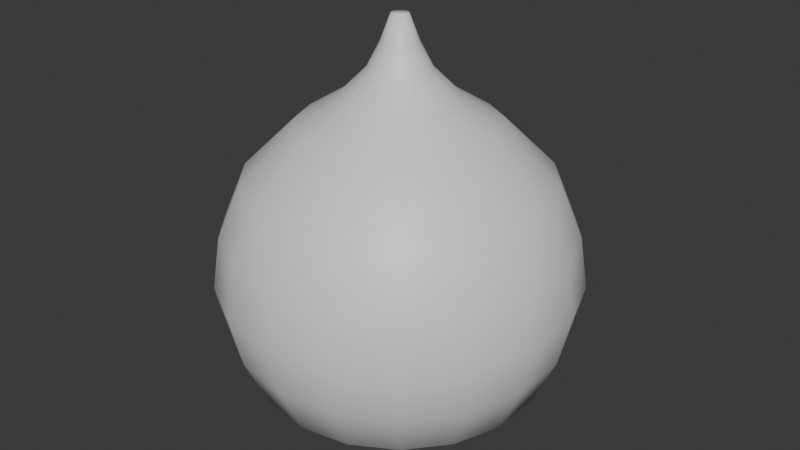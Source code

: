 # Source: GoldenHourglassInner.blend  (saved by Blender 4.2.66; exported with 4.5.12 LTS)
import bpy
from mathutils import Matrix  # noqa: F401  (used for matrix-valued properties, if any)

bpy.ops.wm.read_factory_settings(use_empty=True)
scene = bpy.context.scene
scene.name = 'Scene'

# ---- collections
col_collection = bpy.data.collections.new('Collection'); scene.collection.children.link(col_collection)

# ---- materials (node trees are filled in below, after node groups)
mat_glass = bpy.data.materials.new('Glass')
mat_sand = bpy.data.materials.new('Sand')

# ---- material node trees
mat_glass.use_nodes = True; mat_glass.node_tree.nodes.clear()
_N = mat_glass.node_tree.nodes; _L = mat_glass.node_tree.links
n0 = _N.new('ShaderNodeBsdfPrincipled'); n0.name = 'Principled BSDF'; n0.location = (10, 300)
n1 = _N.new('ShaderNodeOutputMaterial'); n1.name = 'Material Output'; n1.location = (300, 300)
_L.new(n0.outputs[0], n1.inputs[0])
n1.is_active_output = True
mat_sand.use_nodes = True; mat_sand.node_tree.nodes.clear()
_N = mat_sand.node_tree.nodes; _L = mat_sand.node_tree.links
n0 = _N.new('ShaderNodeBsdfPrincipled'); n0.name = 'Principled BSDF'; n0.location = (10, 300)
n1 = _N.new('ShaderNodeOutputMaterial'); n1.name = 'Material Output'; n1.location = (300, 300)
_L.new(n0.outputs[0], n1.inputs[0])
n1.is_active_output = True

# ---- world
world_world = bpy.data.worlds.new('World'); scene.world = world_world
world_world.use_nodes = True; world_world.node_tree.nodes.clear()
_N = world_world.node_tree.nodes; _L = world_world.node_tree.links
n0 = _N.new('ShaderNodeOutputWorld'); n0.name = 'World Output'; n0.location = (300, 300)
n1 = _N.new('ShaderNodeBackground'); n1.name = 'Background'; n1.location = (10, 300)
n1.inputs[0].default_value = (0.05088, 0.05088, 0.05088, 1.0)
_L.new(n1.outputs[0], n0.inputs[0])
n0.is_active_output = True
world_world.color = (0.05088, 0.05088, 0.05088)
world_world.sun_shadow_jitter_overblur = 0.0

# ---- meshes
me_cylinder_002 = bpy.data.meshes.new('Cylinder.002')
me_cylinder_002.from_pydata([(-3.583e-09, 0.0408, -0.325), (-1.699e-09, 0.01296, 0.325), (0.01395, 0.03834, -0.325), (0.004432, 0.01218, 0.325), (0.02623, 0.03126, -0.325), (0.00833, 0.009927, 0.325), (0.03533, 0.0204, -0.325), (0.01122, 0.00648, 0.325), (0.04018, 0.007085, -0.325), (0.01276, 0.00225, 0.325), (0.04018, -0.007085, -0.325), (0.01276, -0.00225, 0.325), (0.03533, -0.0204, -0.325), (0.01122, -0.00648, 0.325), (0.02623, -0.03126, -0.325), (0.00833, -0.009927, 0.325), (0.01395, -0.03834, -0.325), (0.004432, -0.01218, 0.325), (-3.583e-09, -0.0408, -0.325), (-1.699e-09, -0.01296, 0.325), (-0.01395, -0.03834, -0.325), (-0.004432, -0.01218, 0.325), (-0.02623, -0.03126, -0.325), (-0.00833, -0.009927, 0.325), (-0.03533, -0.0204, -0.325), (-0.01122, -0.00648, 0.325), (-0.04018, -0.007085, -0.325), (-0.01276, -0.00225, 0.325), (-0.04018, 0.007085, -0.325), (-0.01276, 0.00225, 0.325), (-0.03533, 0.0204, -0.325), (-0.01122, 0.00648, 0.325), (-0.02623, 0.03126, -0.325), (-0.00833, 0.009927, 0.325), (-0.01395, 0.03834, -0.325), (-0.004432, 0.01218, 0.325), (-1.255e-10, 0.2686, 0.002211), (0.09187, 0.2524, 0.002211), (0.1727, 0.2058, 0.002211), (0.2326, 0.1343, 0.002211), (0.2645, 0.04664, 0.002211), (0.2645, -0.04664, 0.002211), (0.2326, -0.1343, 0.002211), (0.1727, -0.2058, 0.002211), (0.09187, -0.2524, 0.002211), (-1.255e-10, -0.2686, 0.002211), (-0.09187, -0.2524, 0.002211), (-0.1727, -0.2058, 0.002211), (-0.2326, -0.1343, 0.002211), (-0.2645, -0.04664, 0.002211), (-0.2645, 0.04664, 0.002211), (-0.2326, 0.1343, 0.002211), (-0.1727, 0.2058, 0.002211), (-0.09187, 0.2524, 0.002211), (-8.954e-10, 0.1533, 0.1636), (0.05243, 0.1441, 0.1636), (0.09854, 0.1174, 0.1636), (0.1328, 0.07665, 0.1636), (0.151, 0.02662, 0.1636), (0.151, -0.02662, 0.1636), (0.1328, -0.07665, 0.1636), (0.09854, -0.1174, 0.1636), (0.05243, -0.1441, 0.1636), (-8.954e-10, -0.1533, 0.1636), (-0.05243, -0.1441, 0.1636), (-0.09854, -0.1174, 0.1636), (-0.1328, -0.07665, 0.1636), (-0.151, -0.02662, 0.1636), (-0.151, 0.02662, 0.1636), (-0.1328, 0.07665, 0.1636), (-0.09854, 0.1174, 0.1636), (-0.05243, 0.1441, 0.1636), (-5.676e-10, 0.04772, 0.2465), (0.01632, 0.04485, 0.2465), (0.03068, 0.03656, 0.2465), (0.04133, 0.02386, 0.2465), (0.047, 0.008287, 0.2465), (0.047, -0.008287, 0.2465), (0.04133, -0.02386, 0.2465), (0.03068, -0.03656, 0.2465), (0.01632, -0.04485, 0.2465), (-5.676e-10, -0.04772, 0.2465), (-0.01632, -0.04485, 0.2465), (-0.03068, -0.03656, 0.2465), (-0.04133, -0.02386, 0.2465), (-0.047, -0.008287, 0.2465), (-0.047, 0.008287, 0.2465), (-0.04133, 0.02386, 0.2465), (-0.03068, 0.03656, 0.2465), (-0.01632, 0.04485, 0.2465), (-2.676e-09, 0.02782, 0.2858), (0.009514, 0.02614, 0.2858), (0.01788, 0.02131, 0.2858), (0.02409, 0.01391, 0.2858), (0.0274, 0.004831, 0.2858), (0.0274, -0.004831, 0.2858), (0.02409, -0.01391, 0.2858), (0.01788, -0.02131, 0.2858), (0.009514, -0.02614, 0.2858), (-2.676e-09, -0.02782, 0.2858), (-0.009514, -0.02614, 0.2858), (-0.01788, -0.02131, 0.2858), (-0.02409, -0.01391, 0.2858), (-0.0274, -0.004831, 0.2858), (-0.0274, 0.004831, 0.2858), (-0.02409, 0.01391, 0.2858), (-0.01788, 0.02131, 0.2858), (-0.009514, 0.02614, 0.2858), (0.03022, 0.08302, 0.2051), (0.05679, 0.06768, 0.2051), (0.07651, 0.04417, 0.2051), (0.087, 0.01534, 0.2051), (0.087, -0.01534, 0.2051), (0.07651, -0.04417, 0.2051), (0.05679, -0.06768, 0.2051), (0.03022, -0.08302, 0.2051), (-2.613e-10, -0.08835, 0.2051), (-0.03022, -0.08302, 0.2051), (-0.05679, -0.06768, 0.2051), (-0.07651, -0.04417, 0.2051), (-0.087, -0.01534, 0.2051), (-0.087, 0.01534, 0.2051), (-0.07651, 0.04417, 0.2051), (-0.05679, 0.06768, 0.2051), (-0.03022, 0.08302, 0.2051), (-2.613e-10, 0.08835, 0.2051), (0.08026, 0.2205, 0.08291), (0.1508, 0.1798, 0.08291), (0.2032, 0.1173, 0.08291), (0.2311, 0.04075, 0.08291), (0.2311, -0.04075, 0.08291), (0.2032, -0.1173, 0.08291), (0.1508, -0.1798, 0.08291), (0.08026, -0.2205, 0.08291), (-2.904e-10, -0.2347, 0.08291), (-0.08026, -0.2205, 0.08291), (-0.1508, -0.1798, 0.08291), (-0.2032, -0.1173, 0.08291), (-0.2311, -0.04075, 0.08291), (-0.2311, 0.04075, 0.08291), (-0.2032, 0.1173, 0.08291), (-0.1508, 0.1798, 0.08291), (-0.08026, 0.2205, 0.08291), (-2.904e-10, 0.2347, 0.08291), (0.08967, 0.2464, -0.1614), (0.1685, 0.2008, -0.1614), (0.2271, 0.1311, -0.1614), (0.2582, 0.04553, -0.1614), (0.2582, -0.04553, -0.1614), (0.2271, -0.1311, -0.1614), (0.1685, -0.2008, -0.1614), (0.08967, -0.2464, -0.1614), (2.541e-10, -0.2622, -0.1614), (-0.08967, -0.2464, -0.1614), (-0.1685, -0.2008, -0.1614), (-0.2271, -0.1311, -0.1614), (-0.2582, -0.04553, -0.1614), (-0.2582, 0.04553, -0.1614), (-0.2271, 0.1311, -0.1614), (-0.1685, 0.2008, -0.1614), (-0.08967, 0.2464, -0.1614), (2.541e-10, 0.2622, -0.1614), (0.07653, 0.2103, -0.2432), (0.1438, 0.1714, -0.2432), (0.1938, 0.1119, -0.2432), (0.2204, 0.03886, -0.2432), (0.2204, -0.03886, -0.2432), (0.1938, -0.1119, -0.2432), (0.1438, -0.1714, -0.2432), (0.07653, -0.2103, -0.2432), (-7.404e-10, -0.2238, -0.2432), (-0.07653, -0.2103, -0.2432), (-0.1438, -0.1714, -0.2432), (-0.1938, -0.1119, -0.2432), (-0.2204, -0.03886, -0.2432), (-0.2204, 0.03886, -0.2432), (-0.1938, 0.1119, -0.2432), (-0.1438, 0.1714, -0.2432), (-0.07653, 0.2103, -0.2432), (-7.404e-10, 0.2238, -0.2432), (0.05371, 0.1476, -0.2841), (0.1009, 0.1203, -0.2841), (0.136, 0.07852, -0.2841), (0.1547, 0.02727, -0.2841), (0.1547, -0.02727, -0.2841), (0.136, -0.07852, -0.2841), (0.1009, -0.1203, -0.2841), (0.05371, -0.1476, -0.2841), (-8.37e-10, -0.157, -0.2841), (-0.05371, -0.1476, -0.2841), (-0.1009, -0.1203, -0.2841), (-0.136, -0.07852, -0.2841), (-0.1547, -0.02727, -0.2841), (-0.1547, 0.02727, -0.2841), (-0.136, 0.07852, -0.2841), (-0.1009, 0.1203, -0.2841), (-0.05371, 0.1476, -0.2841), (-8.37e-10, 0.157, -0.2841), (-1.315e-10, 0.2809, -0.07959), (0.09609, 0.264, -0.07959), (0.1806, 0.2152, -0.07959), (0.2433, 0.1405, -0.07959), (0.2767, 0.04878, -0.07959), (0.2767, -0.04878, -0.07959), (0.2433, -0.1405, -0.07959), (0.1806, -0.2152, -0.07959), (0.09609, -0.264, -0.07959), (-1.315e-10, -0.2809, -0.07959), (-0.09609, -0.264, -0.07959), (-0.1806, -0.2152, -0.07959), (-0.2433, -0.1405, -0.07959), (-0.2767, -0.04878, -0.07959), (-0.2767, 0.04878, -0.07959), (-0.2433, 0.1405, -0.07959), (-0.1806, 0.2152, -0.07959), (-0.09609, 0.264, -0.07959), (0.07686, 0.2112, -0.2158), (-3.346e-10, 0.2247, -0.2158), (-2.651e-09, 0.04986, -0.3178), (-3.263e-09, 0.003646, -0.09754), (0.01705, 0.04685, -0.3178), (0.001247, 0.003426, -0.09754), (0.03205, 0.0382, -0.3178), (0.002343, 0.002793, -0.09754), (0.04318, 0.02493, -0.3178), (0.003157, 0.001823, -0.09754), (0.0491, 0.008658, -0.3178), (0.00359, 0.000633, -0.09754), (0.0491, -0.008658, -0.3178), (0.00359, -0.000633, -0.09754), (0.04318, -0.02493, -0.3178), (0.003157, -0.001823, -0.09754), (0.03205, -0.0382, -0.3178), (0.002343, -0.002793, -0.09754), (0.01705, -0.04685, -0.3178), (0.001247, -0.003426, -0.09754), (-2.651e-09, -0.04986, -0.3178), (-3.263e-09, -0.003646, -0.09754), (-0.01705, -0.04685, -0.3178), (-0.001247, -0.003426, -0.09754), (-0.03205, -0.0382, -0.3178), (-0.002343, -0.002793, -0.09754), (-0.04318, -0.02493, -0.3178), (-0.003157, -0.001823, -0.09754), (-0.0491, -0.008658, -0.3178), (-0.00359, -0.000633, -0.09754), (-0.0491, 0.008658, -0.3178), (-0.00359, 0.000633, -0.09754), (-0.04318, 0.02493, -0.3178), (-0.003157, 0.001823, -0.09754), (-0.03205, 0.0382, -0.3178), (-0.002343, 0.002793, -0.09754), (-0.01705, 0.04685, -0.3178), (-0.001247, 0.003426, -0.09754), (0.1445, 0.1722, -0.2158), (0.1946, 0.1124, -0.2158), (0.2213, 0.03902, -0.2158), (0.2213, -0.03902, -0.2158), (0.1946, -0.1124, -0.2158), (0.1445, -0.1722, -0.2158), (0.07686, -0.2112, -0.2158), (-3.346e-10, -0.2247, -0.2158), (-0.07686, -0.2112, -0.2158), (-0.1445, -0.1722, -0.2158), (-0.1946, -0.1124, -0.2158), (-0.2213, -0.03902, -0.2158), (-0.2213, 0.03902, -0.2158), (-0.1946, 0.1124, -0.2158), (-0.1445, 0.1722, -0.2158), (-0.07686, 0.2112, -0.2158), (-0.08551, 0.2349, -0.1533), (-0.1607, 0.1915, -0.1533), (0.0, 0.25, -0.1533), (-0.2165, 0.125, -0.1533), (-0.2462, 0.04341, -0.1533), (-0.2462, -0.04341, -0.1533), (-0.2165, -0.125, -0.1533), (-0.1607, -0.1915, -0.1533), (-0.08551, -0.2349, -0.1533), (0.0, -0.25, -0.1533), (0.08551, -0.2349, -0.1533), (0.1607, -0.1915, -0.1533), (0.2165, -0.125, -0.1533), (0.2462, -0.04341, -0.1533), (0.2462, 0.04341, -0.1533), (0.2165, 0.125, -0.1533), (0.1607, 0.1915, -0.1533), (0.08551, 0.2349, -0.1533), (1.659e-09, 0.1248, -0.1416), (-0.04267, 0.1172, -0.1416), (-0.08019, 0.09557, -0.1416), (-0.108, 0.06238, -0.1416), (-0.1229, 0.02166, -0.1416), (-0.1229, -0.02166, -0.1416), (-0.108, -0.06238, -0.1416), (-0.08019, -0.09557, -0.1416), (-0.04267, -0.1172, -0.1416), (1.659e-09, -0.1248, -0.1416), (0.04267, -0.1172, -0.1416), (0.08019, -0.09557, -0.1416), (0.108, -0.06238, -0.1416), (0.1229, -0.02166, -0.1416), (0.1229, 0.02166, -0.1416), (0.108, 0.06238, -0.1416), (0.08019, 0.09557, -0.1416), (0.04267, 0.1172, -0.1416), (2.979e-09, 0.0251, -0.1252), (-0.008586, 0.02359, -0.1252), (-0.01614, 0.01923, -0.1252), (-0.02174, 0.01255, -0.1252), (-0.02472, 0.004359, -0.1252), (-0.02472, -0.004359, -0.1252), (-0.02174, -0.01255, -0.1252), (-0.01614, -0.01923, -0.1252), (-0.008586, -0.02359, -0.1252), (2.979e-09, -0.0251, -0.1252), (0.008586, -0.02359, -0.1252), (0.01614, -0.01923, -0.1252), (0.02174, -0.01255, -0.1252), (0.02472, -0.004359, -0.1252), (0.02472, 0.004359, -0.1252), (0.02174, 0.01255, -0.1252), (0.01614, 0.01923, -0.1252), (0.008586, 0.02359, -0.1252), (-0.08189, 0.225, -0.1845), (-0.1539, 0.1834, -0.1845), (-0.2073, 0.1197, -0.1845), (-0.2358, 0.04157, -0.1845), (-0.2358, -0.04157, -0.1845), (-0.2073, -0.1197, -0.1845), (-0.1539, -0.1834, -0.1845), (-0.08189, -0.225, -0.1845), (1.401e-10, -0.2394, -0.1845), (0.08189, -0.225, -0.1845), (0.1539, -0.1834, -0.1845), (0.2073, -0.1197, -0.1845), (0.2358, -0.04157, -0.1845), (0.2358, 0.04157, -0.1845), (0.2073, 0.1197, -0.1845), (0.1539, 0.1834, -0.1845), (0.08189, 0.225, -0.1845), (1.401e-10, 0.2394, -0.1845), (0.05174, 0.1422, -0.2783), (0.09724, 0.1159, -0.2783), (0.131, 0.07564, -0.2783), (0.149, 0.02627, -0.2783), (0.149, -0.02627, -0.2783), (0.131, -0.07564, -0.2783), (0.09724, -0.1159, -0.2783), (0.05174, -0.1422, -0.2783), (-1.308e-09, -0.1513, -0.2783), (-0.05174, -0.1422, -0.2783), (-0.09724, -0.1159, -0.2783), (-0.131, -0.07564, -0.2783), (-0.149, -0.02627, -0.2783), (-0.149, 0.02627, -0.2783), (-0.131, 0.07564, -0.2783), (-0.09724, 0.1159, -0.2783), (-1.308e-09, 0.1513, -0.2783), (-0.05174, 0.1422, -0.2783), (0.02515, 0.0691, -0.3095), (0.04727, 0.05633, -0.3095), (0.06368, 0.03677, -0.3095), (0.07242, 0.01277, -0.3095), (0.07242, -0.01277, -0.3095), (0.06368, -0.03677, -0.3095), (0.04727, -0.05633, -0.3095), (0.02515, -0.0691, -0.3095), (-2.337e-09, -0.07353, -0.3095), (-0.02515, -0.0691, -0.3095), (-0.04727, -0.05633, -0.3095), (-0.06368, -0.03677, -0.3095), (-0.07242, -0.01277, -0.3095), (-0.07242, 0.01277, -0.3095), (-0.06368, 0.03677, -0.3095), (-0.04727, 0.05633, -0.3095), (-0.02515, 0.0691, -0.3095), (-2.337e-09, 0.07353, -0.3095), (-5.679e-10, 0.2071, -0.247), (0.07084, 0.1946, -0.247), (0.1331, 0.1587, -0.247), (0.1794, 0.1036, -0.247), (0.204, 0.03597, -0.247), (0.204, -0.03597, -0.247), (0.1794, -0.1036, -0.247), (0.1331, -0.1587, -0.247), (0.07084, -0.1946, -0.247), (-5.679e-10, -0.2071, -0.247), (-0.07084, -0.1946, -0.247), (-0.1331, -0.1587, -0.247), (-0.1794, -0.1036, -0.247), (-0.204, -0.03597, -0.247), (-0.204, 0.03597, -0.247), (-0.1794, 0.1036, -0.247), (-0.1331, 0.1587, -0.247), (-0.07084, 0.1946, -0.247)], [], [(90, 1, 3, 91), (91, 3, 5, 92), (92, 5, 7, 93), (93, 7, 9, 94), (94, 9, 11, 95), (95, 11, 13, 96), (96, 13, 15, 97), (97, 15, 17, 98), (98, 17, 19, 99), (99, 19, 21, 100), (100, 21, 23, 101), (101, 23, 25, 102), (102, 25, 27, 103), (103, 27, 29, 104), (104, 29, 31, 105), (105, 31, 33, 106), (3, 1, 35, 33, 31, 29, 27, 25, 23, 21, 19, 17, 15, 13, 11, 9, 7, 5), (106, 33, 35, 107), (107, 35, 1, 90), (0, 2, 4, 6, 8, 10, 12, 14, 16, 18, 20, 22, 24, 26, 28, 30, 32, 34), (215, 53, 36, 198), (214, 52, 53, 215), (213, 51, 52, 214), (212, 50, 51, 213), (211, 49, 50, 212), (210, 48, 49, 211), (209, 47, 48, 210), (208, 46, 47, 209), (207, 45, 46, 208), (206, 44, 45, 207), (205, 43, 44, 206), (204, 42, 43, 205), (203, 41, 42, 204), (202, 40, 41, 203), (201, 39, 40, 202), (200, 38, 39, 201), (199, 37, 38, 200), (198, 36, 37, 199), (142, 71, 54, 143), (141, 70, 71, 142), (140, 69, 70, 141), (139, 68, 69, 140), (138, 67, 68, 139), (137, 66, 67, 138), (136, 65, 66, 137), (135, 64, 65, 136), (134, 63, 64, 135), (133, 62, 63, 134), (132, 61, 62, 133), (131, 60, 61, 132), (130, 59, 60, 131), (129, 58, 59, 130), (128, 57, 58, 129), (127, 56, 57, 128), (126, 55, 56, 127), (143, 54, 55, 126), (124, 89, 72, 125), (123, 88, 89, 124), (122, 87, 88, 123), (121, 86, 87, 122), (120, 85, 86, 121), (119, 84, 85, 120), (118, 83, 84, 119), (117, 82, 83, 118), (116, 81, 82, 117), (115, 80, 81, 116), (114, 79, 80, 115), (113, 78, 79, 114), (112, 77, 78, 113), (111, 76, 77, 112), (110, 75, 76, 111), (109, 74, 75, 110), (108, 73, 74, 109), (125, 72, 73, 108), (89, 107, 90, 72), (88, 106, 107, 89), (87, 105, 106, 88), (86, 104, 105, 87), (85, 103, 104, 86), (84, 102, 103, 85), (83, 101, 102, 84), (82, 100, 101, 83), (81, 99, 100, 82), (80, 98, 99, 81), (79, 97, 98, 80), (78, 96, 97, 79), (77, 95, 96, 78), (76, 94, 95, 77), (75, 93, 94, 76), (74, 92, 93, 75), (73, 91, 92, 74), (72, 90, 91, 73), (54, 125, 108, 55), (55, 108, 109, 56), (56, 109, 110, 57), (57, 110, 111, 58), (58, 111, 112, 59), (59, 112, 113, 60), (60, 113, 114, 61), (61, 114, 115, 62), (62, 115, 116, 63), (63, 116, 117, 64), (64, 117, 118, 65), (65, 118, 119, 66), (66, 119, 120, 67), (67, 120, 121, 68), (68, 121, 122, 69), (69, 122, 123, 70), (70, 123, 124, 71), (71, 124, 125, 54), (36, 143, 126, 37), (37, 126, 127, 38), (38, 127, 128, 39), (39, 128, 129, 40), (40, 129, 130, 41), (41, 130, 131, 42), (42, 131, 132, 43), (43, 132, 133, 44), (44, 133, 134, 45), (45, 134, 135, 46), (46, 135, 136, 47), (47, 136, 137, 48), (48, 137, 138, 49), (49, 138, 139, 50), (50, 139, 140, 51), (51, 140, 141, 52), (52, 141, 142, 53), (53, 142, 143, 36), (179, 161, 144, 162), (162, 144, 145, 163), (163, 145, 146, 164), (164, 146, 147, 165), (165, 147, 148, 166), (166, 148, 149, 167), (167, 149, 150, 168), (168, 150, 151, 169), (169, 151, 152, 170), (170, 152, 153, 171), (171, 153, 154, 172), (172, 154, 155, 173), (173, 155, 156, 174), (174, 156, 157, 175), (175, 157, 158, 176), (176, 158, 159, 177), (177, 159, 160, 178), (178, 160, 161, 179), (196, 178, 179, 197), (195, 177, 178, 196), (194, 176, 177, 195), (193, 175, 176, 194), (192, 174, 175, 193), (191, 173, 174, 192), (190, 172, 173, 191), (189, 171, 172, 190), (188, 170, 171, 189), (187, 169, 170, 188), (186, 168, 169, 187), (185, 167, 168, 186), (184, 166, 167, 185), (183, 165, 166, 184), (182, 164, 165, 183), (181, 163, 164, 182), (180, 162, 163, 181), (197, 179, 162, 180), (0, 197, 180, 2), (2, 180, 181, 4), (4, 181, 182, 6), (6, 182, 183, 8), (8, 183, 184, 10), (10, 184, 185, 12), (12, 185, 186, 14), (14, 186, 187, 16), (16, 187, 188, 18), (18, 188, 189, 20), (20, 189, 190, 22), (22, 190, 191, 24), (24, 191, 192, 26), (26, 192, 193, 28), (28, 193, 194, 30), (30, 194, 195, 32), (32, 195, 196, 34), (34, 196, 197, 0), (161, 198, 199, 144), (144, 199, 200, 145), (145, 200, 201, 146), (146, 201, 202, 147), (147, 202, 203, 148), (148, 203, 204, 149), (149, 204, 205, 150), (150, 205, 206, 151), (151, 206, 207, 152), (152, 207, 208, 153), (153, 208, 209, 154), (154, 209, 210, 155), (155, 210, 211, 156), (156, 211, 212, 157), (157, 212, 213, 158), (158, 213, 214, 159), (159, 214, 215, 160), (160, 215, 198, 161), (339, 286, 285, 338), (379, 216, 254, 380), (306, 219, 221, 323), (340, 287, 286, 339), (380, 254, 255, 381), (323, 221, 223, 322), (337, 284, 283, 336), (381, 255, 256, 382), (322, 223, 225, 321), (336, 283, 282, 335), (382, 256, 257, 383), (321, 225, 227, 320), (335, 282, 281, 334), (383, 257, 258, 384), (320, 227, 229, 319), (334, 281, 280, 333), (384, 258, 259, 385), (319, 229, 231, 318), (333, 280, 279, 332), (385, 259, 260, 386), (318, 231, 233, 317), (332, 279, 278, 331), (386, 260, 261, 387), (317, 233, 235, 316), (331, 278, 277, 330), (387, 261, 262, 388), (316, 235, 237, 315), (330, 277, 276, 329), (388, 262, 263, 389), (315, 237, 239, 314), (329, 276, 275, 328), (389, 263, 264, 390), (314, 239, 241, 313), (328, 275, 274, 327), (390, 264, 265, 391), (313, 241, 243, 312), (327, 274, 273, 326), (391, 265, 266, 392), (312, 243, 245, 311), (326, 273, 271, 325), (392, 266, 267, 393), (311, 245, 247, 310), (325, 271, 270, 324), (393, 267, 268, 394), (310, 247, 249, 309), (324, 270, 272, 341), (394, 268, 269, 395), (309, 249, 251, 308), (221, 219, 253, 251, 249, 247, 245, 243, 241, 239, 237, 235, 233, 231, 229, 227, 225, 223), (395, 269, 217, 378), (308, 251, 253, 307), (338, 285, 284, 337), (378, 217, 216, 379), (307, 253, 219, 306), (218, 220, 222, 224, 226, 228, 230, 232, 234, 236, 238, 240, 242, 244, 246, 248, 250, 252), (341, 272, 287, 340), (270, 289, 288, 272), (271, 290, 289, 270), (273, 291, 290, 271), (274, 292, 291, 273), (275, 293, 292, 274), (276, 294, 293, 275), (277, 295, 294, 276), (278, 296, 295, 277), (279, 297, 296, 278), (280, 298, 297, 279), (281, 299, 298, 280), (282, 300, 299, 281), (283, 301, 300, 282), (284, 302, 301, 283), (285, 303, 302, 284), (286, 304, 303, 285), (287, 305, 304, 286), (272, 288, 305, 287), (289, 307, 306, 288), (290, 308, 307, 289), (291, 309, 308, 290), (292, 310, 309, 291), (293, 311, 310, 292), (294, 312, 311, 293), (295, 313, 312, 294), (296, 314, 313, 295), (297, 315, 314, 296), (298, 316, 315, 297), (299, 317, 316, 298), (300, 318, 317, 299), (301, 319, 318, 300), (302, 320, 319, 301), (303, 321, 320, 302), (304, 322, 321, 303), (305, 323, 322, 304), (288, 306, 323, 305), (217, 341, 340, 216), (255, 338, 337, 256), (269, 324, 341, 217), (268, 325, 324, 269), (267, 326, 325, 268), (266, 327, 326, 267), (265, 328, 327, 266), (264, 329, 328, 265), (263, 330, 329, 264), (262, 331, 330, 263), (261, 332, 331, 262), (260, 333, 332, 261), (259, 334, 333, 260), (258, 335, 334, 259), (257, 336, 335, 258), (256, 337, 336, 257), (216, 340, 339, 254), (254, 339, 338, 255), (377, 358, 342, 360), (376, 359, 358, 377), (375, 357, 359, 376), (374, 356, 357, 375), (373, 355, 356, 374), (372, 354, 355, 373), (371, 353, 354, 372), (370, 352, 353, 371), (369, 351, 352, 370), (368, 350, 351, 369), (367, 349, 350, 368), (366, 348, 349, 367), (365, 347, 348, 366), (364, 346, 347, 365), (363, 345, 346, 364), (362, 344, 345, 363), (361, 343, 344, 362), (360, 342, 343, 361), (220, 360, 361, 222), (222, 361, 362, 224), (224, 362, 363, 226), (226, 363, 364, 228), (228, 364, 365, 230), (230, 365, 366, 232), (232, 366, 367, 234), (234, 367, 368, 236), (236, 368, 369, 238), (238, 369, 370, 240), (240, 370, 371, 242), (242, 371, 372, 244), (244, 372, 373, 246), (246, 373, 374, 248), (248, 374, 375, 250), (250, 375, 376, 252), (252, 376, 377, 218), (218, 377, 360, 220), (358, 378, 379, 342), (359, 395, 378, 358), (357, 394, 395, 359), (356, 393, 394, 357), (355, 392, 393, 356), (354, 391, 392, 355), (353, 390, 391, 354), (352, 389, 390, 353), (351, 388, 389, 352), (350, 387, 388, 351), (349, 386, 387, 350), (348, 385, 386, 349), (347, 384, 385, 348), (346, 383, 384, 347), (345, 382, 383, 346), (344, 381, 382, 345), (343, 380, 381, 344), (342, 379, 380, 343)])
me_cylinder_002.polygons.foreach_set('use_smooth', [True] * 364)
me_cylinder_002.polygons.foreach_set('material_index', [0, 0, 0, 0, 0, 0, 0, 0, 0, 0, 0, 0, 0, 0, 0, 0, 0, 0, 0, 0, 0, 0, 0, 0, 0, 0, 0, 0, 0, 0, 0, 0, 0, 0, 0, 0, 0, 0, 0, 0, 0, 0, 0, 0, 0, 0, 0, 0, 0, 0, 0, 0, 0, 0, 0, 0, 0, 0, 0, 0, 0, 0, 0, 0, 0, 0, 0, 0, 0, 0, 0, 0, 0, 0, 0, 0, 0, 0, 0, 0, 0, 0, 0, 0, 0, 0, 0, 0, 0, 0, 0, 0, 0, 0, 0, 0, 0, 0, 0, 0, 0, 0, 0, 0, 0, 0, 0, 0, 0, 0, 0, 0, 0, 0, 0, 0, 0, 0, 0, 0, 0, 0, 0, 0, 0, 0, 0, 0, 0, 0, 0, 0, 0, 0, 0, 0, 0, 0, 0, 0, 0, 0, 0, 0, 0, 0, 0, 0, 0, 0, 0, 0, 0, 0, 0, 0, 0, 0, 0, 0, 0, 0, 0, 0, 0, 0, 0, 0, 0, 0, 0, 0, 0, 0, 0, 0, 0, 0, 0, 0, 0, 0, 0, 0, 0, 0, 0, 0, 0, 0, 0, 0, 0, 0, 0, 0, 0, 0, 0, 0, 1, 1, 1, 1, 1, 1, 1, 1, 1, 1, 1, 1, 1, 1, 1, 1, 1, 1, 1, 1, 1, 1, 1, 1, 1, 1, 1, 1, 1, 1, 1, 1, 1, 1, 1, 1, 1, 1, 1, 1, 1, 1, 1, 1, 1, 1, 1, 1, 1, 1, 1, 1, 1, 1, 1, 1, 1, 1, 1, 1, 1, 1, 1, 1, 1, 1, 1, 1, 1, 1, 1, 1, 1, 1, 1, 1, 1, 1, 1, 1, 1, 1, 1, 1, 1, 1, 1, 1, 1, 1, 1, 1, 1, 1, 1, 1, 1, 1, 1, 1, 1, 1, 1, 1, 1, 1, 1, 1, 1, 1, 1, 1, 1, 1, 1, 1, 1, 1, 1, 1, 1, 1, 1, 1, 1, 1, 1, 1, 1, 1, 1, 1, 1, 1, 1, 1, 1, 1, 1, 1, 1, 1, 1, 1, 1, 1, 1, 1, 1, 1, 1, 1, 1, 1, 1, 1, 1, 1, 1, 1, 1, 1, 1, 1])
_uv = me_cylinder_002.uv_layers.new(name='UVMap')
_uv.uv.foreach_set('vector', [1.0, 0.9698, 1.0, 1.0, 0.9444, 1.0, 0.9444, 0.9698, 0.9444, 0.9698, 0.9444, 1.0, 0.8889, 1.0, 0.8889, 0.9698, 0.8889, 0.9698, 0.8889, 1.0, 0.8333, 1.0, 0.8333, 0.9698, 0.8333, 0.9698, 0.8333, 1.0, 0.7778, 1.0, 0.7778, 0.9698, 0.7778, 0.9698, 0.7778, 1.0, 0.7222, 1.0, 0.7222, 0.9698, 0.7222, 0.9698, 0.7222, 1.0, 0.6667, 1.0, 0.6667, 0.9698, 0.6667, 0.9698, 0.6667, 1.0, 0.6111, 1.0, 0.6111, 0.9698, 0.6111, 0.9698, 0.6111, 1.0, 0.5556, 1.0, 0.5556, 0.9698, 0.5556, 0.9698, 0.5556, 1.0, 0.5, 1.0, 0.5, 0.9698, 0.5, 0.9698, 0.5, 1.0, 0.4444, 1.0, 0.4444, 0.9698, 0.4444, 0.9698, 0.4444, 1.0, 0.3889, 1.0, 0.3889, 0.9698, 0.3889, 0.9698, 0.3889, 1.0, 0.3333, 1.0, 0.3333, 0.9698, 0.3333, 0.9698, 0.3333, 1.0, 0.2778, 1.0, 0.2778, 0.9698, 0.2778, 0.9698, 0.2778, 1.0, 0.2222, 1.0, 0.2222, 0.9698, 0.2222, 0.9698, 0.2222, 1.0, 0.1667, 1.0, 0.1667, 0.9698, 0.1667, 0.9698, 0.1667, 1.0, 0.1111, 1.0, 0.1111, 0.9698, 0.3321, 0.4755, 0.25, 0.49, 0.1679, 0.4755, 0.09573, 0.4339, 0.04215, 0.37, 0.01365, 0.2917, 0.01365, 0.2083, 0.04215, 0.13, 0.09573, 0.06615, 0.1679, 0.02447, 0.25, 0.01, 0.3321, 0.02447, 0.4043, 0.06615, 0.4578, 0.13, 0.4864, 0.2083, 0.4864, 0.2917, 0.4578, 0.37, 0.4043, 0.4339, 0.1111, 0.9698, 0.1111, 1.0, 0.05556, 1.0, 0.05556, 0.9698, 0.05556, 0.9698, 0.05556, 1.0, -1.863e-07, 1.0, -1.863e-07, 0.9698, 0.75, 0.49, 0.8321, 0.4755, 0.9043, 0.4339, 0.9578, 0.37, 0.9864, 0.2917, 0.9864, 0.2083, 0.9578, 0.13, 0.9043, 0.06615, 0.8321, 0.02447, 0.75, 0.01, 0.6679, 0.02447, 0.5957, 0.06615, 0.5422, 0.13, 0.5136, 0.2083, 0.5136, 0.2917, 0.5422, 0.37, 0.5957, 0.4339, 0.6679, 0.4755, 0.05556, 0.6888, 0.05556, 0.7517, -1.863e-07, 0.7517, -1.863e-07, 0.6888, 0.1111, 0.6888, 0.1111, 0.7517, 0.05556, 0.7517, 0.05556, 0.6888, 0.1667, 0.6888, 0.1667, 0.7517, 0.1111, 0.7517, 0.1111, 0.6888, 0.2222, 0.6888, 0.2222, 0.7517, 0.1667, 0.7517, 0.1667, 0.6888, 0.2778, 0.6888, 0.2778, 0.7517, 0.2222, 0.7517, 0.2222, 0.6888, 0.3333, 0.6888, 0.3333, 0.7517, 0.2778, 0.7517, 0.2778, 0.6888, 0.3889, 0.6888, 0.3889, 0.7517, 0.3333, 0.7517, 0.3333, 0.6888, 0.4444, 0.6888, 0.4444, 0.7517, 0.3889, 0.7517, 0.3889, 0.6888, 0.5, 0.6888, 0.5, 0.7517, 0.4444, 0.7517, 0.4444, 0.6888, 0.5556, 0.6888, 0.5556, 0.7517, 0.5, 0.7517, 0.5, 0.6888, 0.6111, 0.6888, 0.6111, 0.7517, 0.5556, 0.7517, 0.5556, 0.6888, 0.6667, 0.6888, 0.6667, 0.7517, 0.6111, 0.7517, 0.6111, 0.6888, 0.7222, 0.6888, 0.7222, 0.7517, 0.6667, 0.7517, 0.6667, 0.6888, 0.7778, 0.6888, 0.7778, 0.7517, 0.7222, 0.7517, 0.7222, 0.6888, 0.8333, 0.6888, 0.8333, 0.7517, 0.7778, 0.7517, 0.7778, 0.6888, 0.8889, 0.6888, 0.8889, 0.7517, 0.8333, 0.7517, 0.8333, 0.6888, 0.9444, 0.6888, 0.9444, 0.7517, 0.8889, 0.7517, 0.8889, 0.6888, 1.0, 0.6888, 1.0, 0.7517, 0.9444, 0.7517, 0.9444, 0.6888, 0.05556, 0.8138, 0.05556, 0.8759, -1.863e-07, 0.8759, -1.863e-07, 0.8138, 0.1111, 0.8138, 0.1111, 0.8759, 0.05556, 0.8759, 0.05556, 0.8138, 0.1667, 0.8138, 0.1667, 0.8759, 0.1111, 0.8759, 0.1111, 0.8138, 0.2222, 0.8138, 0.2222, 0.8759, 0.1667, 0.8759, 0.1667, 0.8138, 0.2778, 0.8138, 0.2778, 0.8759, 0.2222, 0.8759, 0.2222, 0.8138, 0.3333, 0.8138, 0.3333, 0.8759, 0.2778, 0.8759, 0.2778, 0.8138, 0.3889, 0.8138, 0.3889, 0.8759, 0.3333, 0.8759, 0.3333, 0.8138, 0.4444, 0.8138, 0.4444, 0.8759, 0.3889, 0.8759, 0.3889, 0.8138, 0.5, 0.8138, 0.5, 0.8759, 0.4444, 0.8759, 0.4444, 0.8138, 0.5556, 0.8138, 0.5556, 0.8759, 0.5, 0.8759, 0.5, 0.8138, 0.6111, 0.8138, 0.6111, 0.8759, 0.5556, 0.8759, 0.5556, 0.8138, 0.6667, 0.8138, 0.6667, 0.8759, 0.6111, 0.8759, 0.6111, 0.8138, 0.7222, 0.8138, 0.7222, 0.8759, 0.6667, 0.8759, 0.6667, 0.8138, 0.7778, 0.8138, 0.7778, 0.8759, 0.7222, 0.8759, 0.7222, 0.8138, 0.8333, 0.8138, 0.8333, 0.8759, 0.7778, 0.8759, 0.7778, 0.8138, 0.8889, 0.8138, 0.8889, 0.8759, 0.8333, 0.8759, 0.8333, 0.8138, 0.9444, 0.8138, 0.9444, 0.8759, 0.8889, 0.8759, 0.8889, 0.8138, 1.0, 0.8138, 1.0, 0.8759, 0.9444, 0.8759, 0.9444, 0.8138, 0.05556, 0.9077, 0.05556, 0.9396, -1.863e-07, 0.9396, -1.863e-07, 0.9077, 0.1111, 0.9077, 0.1111, 0.9396, 0.05556, 0.9396, 0.05556, 0.9077, 0.1667, 0.9077, 0.1667, 0.9396, 0.1111, 0.9396, 0.1111, 0.9077, 0.2222, 0.9077, 0.2222, 0.9396, 0.1667, 0.9396, 0.1667, 0.9077, 0.2778, 0.9077, 0.2778, 0.9396, 0.2222, 0.9396, 0.2222, 0.9077, 0.3333, 0.9077, 0.3333, 0.9396, 0.2778, 0.9396, 0.2778, 0.9077, 0.3889, 0.9077, 0.3889, 0.9396, 0.3333, 0.9396, 0.3333, 0.9077, 0.4444, 0.9077, 0.4444, 0.9396, 0.3889, 0.9396, 0.3889, 0.9077, 0.5, 0.9077, 0.5, 0.9396, 0.4444, 0.9396, 0.4444, 0.9077, 0.5556, 0.9077, 0.5556, 0.9396, 0.5, 0.9396, 0.5, 0.9077, 0.6111, 0.9077, 0.6111, 0.9396, 0.5556, 0.9396, 0.5556, 0.9077, 0.6667, 0.9077, 0.6667, 0.9396, 0.6111, 0.9396, 0.6111, 0.9077, 0.7222, 0.9077, 0.7222, 0.9396, 0.6667, 0.9396, 0.6667, 0.9077, 0.7778, 0.9077, 0.7778, 0.9396, 0.7222, 0.9396, 0.7222, 0.9077, 0.8333, 0.9077, 0.8333, 0.9396, 0.7778, 0.9396, 0.7778, 0.9077, 0.8889, 0.9077, 0.8889, 0.9396, 0.8333, 0.9396, 0.8333, 0.9077, 0.9444, 0.9077, 0.9444, 0.9396, 0.8889, 0.9396, 0.8889, 0.9077, 1.0, 0.9077, 1.0, 0.9396, 0.9444, 0.9396, 0.9444, 0.9077, 0.05556, 0.9396, 0.05556, 0.9698, -1.863e-07, 0.9698, -1.863e-07, 0.9396, 0.1111, 0.9396, 0.1111, 0.9698, 0.05556, 0.9698, 0.05556, 0.9396, 0.1667, 0.9396, 0.1667, 0.9698, 0.1111, 0.9698, 0.1111, 0.9396, 0.2222, 0.9396, 0.2222, 0.9698, 0.1667, 0.9698, 0.1667, 0.9396, 0.2778, 0.9396, 0.2778, 0.9698, 0.2222, 0.9698, 0.2222, 0.9396, 0.3333, 0.9396, 0.3333, 0.9698, 0.2778, 0.9698, 0.2778, 0.9396, 0.3889, 0.9396, 0.3889, 0.9698, 0.3333, 0.9698, 0.3333, 0.9396, 0.4444, 0.9396, 0.4444, 0.9698, 0.3889, 0.9698, 0.3889, 0.9396, 0.5, 0.9396, 0.5, 0.9698, 0.4444, 0.9698, 0.4444, 0.9396, 0.5556, 0.9396, 0.5556, 0.9698, 0.5, 0.9698, 0.5, 0.9396, 0.6111, 0.9396, 0.6111, 0.9698, 0.5556, 0.9698, 0.5556, 0.9396, 0.6667, 0.9396, 0.6667, 0.9698, 0.6111, 0.9698, 0.6111, 0.9396, 0.7222, 0.9396, 0.7222, 0.9698, 0.6667, 0.9698, 0.6667, 0.9396, 0.7778, 0.9396, 0.7778, 0.9698, 0.7222, 0.9698, 0.7222, 0.9396, 0.8333, 0.9396, 0.8333, 0.9698, 0.7778, 0.9698, 0.7778, 0.9396, 0.8889, 0.9396, 0.8889, 0.9698, 0.8333, 0.9698, 0.8333, 0.9396, 0.9444, 0.9396, 0.9444, 0.9698, 0.8889, 0.9698, 0.8889, 0.9396, 1.0, 0.9396, 1.0, 0.9698, 0.9444, 0.9698, 0.9444, 0.9396, 1.0, 0.8759, 1.0, 0.9077, 0.9444, 0.9077, 0.9444, 0.8759, 0.9444, 0.8759, 0.9444, 0.9077, 0.8889, 0.9077, 0.8889, 0.8759, 0.8889, 0.8759, 0.8889, 0.9077, 0.8333, 0.9077, 0.8333, 0.8759, 0.8333, 0.8759, 0.8333, 0.9077, 0.7778, 0.9077, 0.7778, 0.8759, 0.7778, 0.8759, 0.7778, 0.9077, 0.7222, 0.9077, 0.7222, 0.8759, 0.7222, 0.8759, 0.7222, 0.9077, 0.6667, 0.9077, 0.6667, 0.8759, 0.6667, 0.8759, 0.6667, 0.9077, 0.6111, 0.9077, 0.6111, 0.8759, 0.6111, 0.8759, 0.6111, 0.9077, 0.5556, 0.9077, 0.5556, 0.8759, 0.5556, 0.8759, 0.5556, 0.9077, 0.5, 0.9077, 0.5, 0.8759, 0.5, 0.8759, 0.5, 0.9077, 0.4444, 0.9077, 0.4444, 0.8759, 0.4444, 0.8759, 0.4444, 0.9077, 0.3889, 0.9077, 0.3889, 0.8759, 0.3889, 0.8759, 0.3889, 0.9077, 0.3333, 0.9077, 0.3333, 0.8759, 0.3333, 0.8759, 0.3333, 0.9077, 0.2778, 0.9077, 0.2778, 0.8759, 0.2778, 0.8759, 0.2778, 0.9077, 0.2222, 0.9077, 0.2222, 0.8759, 0.2222, 0.8759, 0.2222, 0.9077, 0.1667, 0.9077, 0.1667, 0.8759, 0.1667, 0.8759, 0.1667, 0.9077, 0.1111, 0.9077, 0.1111, 0.8759, 0.1111, 0.8759, 0.1111, 0.9077, 0.05556, 0.9077, 0.05556, 0.8759, 0.05556, 0.8759, 0.05556, 0.9077, -1.863e-07, 0.9077, -1.863e-07, 0.8759, 1.0, 0.7517, 1.0, 0.8138, 0.9444, 0.8138, 0.9444, 0.7517, 0.9444, 0.7517, 0.9444, 0.8138, 0.8889, 0.8138, 0.8889, 0.7517, 0.8889, 0.7517, 0.8889, 0.8138, 0.8333, 0.8138, 0.8333, 0.7517, 0.8333, 0.7517, 0.8333, 0.8138, 0.7778, 0.8138, 0.7778, 0.7517, 0.7778, 0.7517, 0.7778, 0.8138, 0.7222, 0.8138, 0.7222, 0.7517, 0.7222, 0.7517, 0.7222, 0.8138, 0.6667, 0.8138, 0.6667, 0.7517, 0.6667, 0.7517, 0.6667, 0.8138, 0.6111, 0.8138, 0.6111, 0.7517, 0.6111, 0.7517, 0.6111, 0.8138, 0.5556, 0.8138, 0.5556, 0.7517, 0.5556, 0.7517, 0.5556, 0.8138, 0.5, 0.8138, 0.5, 0.7517, 0.5, 0.7517, 0.5, 0.8138, 0.4444, 0.8138, 0.4444, 0.7517, 0.4444, 0.7517, 0.4444, 0.8138, 0.3889, 0.8138, 0.3889, 0.7517, 0.3889, 0.7517, 0.3889, 0.8138, 0.3333, 0.8138, 0.3333, 0.7517, 0.3333, 0.7517, 0.3333, 0.8138, 0.2778, 0.8138, 0.2778, 0.7517, 0.2778, 0.7517, 0.2778, 0.8138, 0.2222, 0.8138, 0.2222, 0.7517, 0.2222, 0.7517, 0.2222, 0.8138, 0.1667, 0.8138, 0.1667, 0.7517, 0.1667, 0.7517, 0.1667, 0.8138, 0.1111, 0.8138, 0.1111, 0.7517, 0.1111, 0.7517, 0.1111, 0.8138, 0.05556, 0.8138, 0.05556, 0.7517, 0.05556, 0.7517, 0.05556, 0.8138, -1.863e-07, 0.8138, -1.863e-07, 0.7517, 1.0, 0.5629, 1.0, 0.6259, 0.9444, 0.6259, 0.9444, 0.5629, 0.9444, 0.5629, 0.9444, 0.6259, 0.8889, 0.6259, 0.8889, 0.5629, 0.8889, 0.5629, 0.8889, 0.6259, 0.8333, 0.6259, 0.8333, 0.5629, 0.8333, 0.5629, 0.8333, 0.6259, 0.7778, 0.6259, 0.7778, 0.5629, 0.7778, 0.5629, 0.7778, 0.6259, 0.7222, 0.6259, 0.7222, 0.5629, 0.7222, 0.5629, 0.7222, 0.6259, 0.6667, 0.6259, 0.6667, 0.5629, 0.6667, 0.5629, 0.6667, 0.6259, 0.6111, 0.6259, 0.6111, 0.5629, 0.6111, 0.5629, 0.6111, 0.6259, 0.5556, 0.6259, 0.5556, 0.5629, 0.5556, 0.5629, 0.5556, 0.6259, 0.5, 0.6259, 0.5, 0.5629, 0.5, 0.5629, 0.5, 0.6259, 0.4444, 0.6259, 0.4444, 0.5629, 0.4444, 0.5629, 0.4444, 0.6259, 0.3889, 0.6259, 0.3889, 0.5629, 0.3889, 0.5629, 0.3889, 0.6259, 0.3333, 0.6259, 0.3333, 0.5629, 0.3333, 0.5629, 0.3333, 0.6259, 0.2778, 0.6259, 0.2778, 0.5629, 0.2778, 0.5629, 0.2778, 0.6259, 0.2222, 0.6259, 0.2222, 0.5629, 0.2222, 0.5629, 0.2222, 0.6259, 0.1667, 0.6259, 0.1667, 0.5629, 0.1667, 0.5629, 0.1667, 0.6259, 0.1111, 0.6259, 0.1111, 0.5629, 0.1111, 0.5629, 0.1111, 0.6259, 0.05556, 0.6259, 0.05556, 0.5629, 0.05556, 0.5629, 0.05556, 0.6259, -1.863e-07, 0.6259, -1.863e-07, 0.5629, 0.05556, 0.5315, 0.05556, 0.5629, -1.863e-07, 0.5629, -1.863e-07, 0.5315, 0.1111, 0.5315, 0.1111, 0.5629, 0.05556, 0.5629, 0.05556, 0.5315, 0.1667, 0.5315, 0.1667, 0.5629, 0.1111, 0.5629, 0.1111, 0.5315, 0.2222, 0.5315, 0.2222, 0.5629, 0.1667, 0.5629, 0.1667, 0.5315, 0.2778, 0.5315, 0.2778, 0.5629, 0.2222, 0.5629, 0.2222, 0.5315, 0.3333, 0.5315, 0.3333, 0.5629, 0.2778, 0.5629, 0.2778, 0.5315, 0.3889, 0.5315, 0.3889, 0.5629, 0.3333, 0.5629, 0.3333, 0.5315, 0.4444, 0.5315, 0.4444, 0.5629, 0.3889, 0.5629, 0.3889, 0.5315, 0.5, 0.5315, 0.5, 0.5629, 0.4444, 0.5629, 0.4444, 0.5315, 0.5556, 0.5315, 0.5556, 0.5629, 0.5, 0.5629, 0.5, 0.5315, 0.6111, 0.5315, 0.6111, 0.5629, 0.5556, 0.5629, 0.5556, 0.5315, 0.6667, 0.5315, 0.6667, 0.5629, 0.6111, 0.5629, 0.6111, 0.5315, 0.7222, 0.5315, 0.7222, 0.5629, 0.6667, 0.5629, 0.6667, 0.5315, 0.7778, 0.5315, 0.7778, 0.5629, 0.7222, 0.5629, 0.7222, 0.5315, 0.8333, 0.5315, 0.8333, 0.5629, 0.7778, 0.5629, 0.7778, 0.5315, 0.8889, 0.5315, 0.8889, 0.5629, 0.8333, 0.5629, 0.8333, 0.5315, 0.9444, 0.5315, 0.9444, 0.5629, 0.8889, 0.5629, 0.8889, 0.5315, 1.0, 0.5315, 1.0, 0.5629, 0.9444, 0.5629, 0.9444, 0.5315, 1.0, 0.5, 1.0, 0.5315, 0.9444, 0.5315, 0.9444, 0.5, 0.9444, 0.5, 0.9444, 0.5315, 0.8889, 0.5315, 0.8889, 0.5, 0.8889, 0.5, 0.8889, 0.5315, 0.8333, 0.5315, 0.8333, 0.5, 0.8333, 0.5, 0.8333, 0.5315, 0.7778, 0.5315, 0.7778, 0.5, 0.7778, 0.5, 0.7778, 0.5315, 0.7222, 0.5315, 0.7222, 0.5, 0.7222, 0.5, 0.7222, 0.5315, 0.6667, 0.5315, 0.6667, 0.5, 0.6667, 0.5, 0.6667, 0.5315, 0.6111, 0.5315, 0.6111, 0.5, 0.6111, 0.5, 0.6111, 0.5315, 0.5556, 0.5315, 0.5556, 0.5, 0.5556, 0.5, 0.5556, 0.5315, 0.5, 0.5315, 0.5, 0.5, 0.5, 0.5, 0.5, 0.5315, 0.4444, 0.5315, 0.4444, 0.5, 0.4444, 0.5, 0.4444, 0.5315, 0.3889, 0.5315, 0.3889, 0.5, 0.3889, 0.5, 0.3889, 0.5315, 0.3333, 0.5315, 0.3333, 0.5, 0.3333, 0.5, 0.3333, 0.5315, 0.2778, 0.5315, 0.2778, 0.5, 0.2778, 0.5, 0.2778, 0.5315, 0.2222, 0.5315, 0.2222, 0.5, 0.2222, 0.5, 0.2222, 0.5315, 0.1667, 0.5315, 0.1667, 0.5, 0.1667, 0.5, 0.1667, 0.5315, 0.1111, 0.5315, 0.1111, 0.5, 0.1111, 0.5, 0.1111, 0.5315, 0.05556, 0.5315, 0.05556, 0.5, 0.05556, 0.5, 0.05556, 0.5315, -1.863e-07, 0.5315, -1.863e-07, 0.5, 1.0, 0.6259, 1.0, 0.6888, 0.9444, 0.6888, 0.9444, 0.6259, 0.9444, 0.6259, 0.9444, 0.6888, 0.8889, 0.6888, 0.8889, 0.6259, 0.8889, 0.6259, 0.8889, 0.6888, 0.8333, 0.6888, 0.8333, 0.6259, 0.8333, 0.6259, 0.8333, 0.6888, 0.7778, 0.6888, 0.7778, 0.6259, 0.7778, 0.6259, 0.7778, 0.6888, 0.7222, 0.6888, 0.7222, 0.6259, 0.7222, 0.6259, 0.7222, 0.6888, 0.6667, 0.6888, 0.6667, 0.6259, 0.6667, 0.6259, 0.6667, 0.6888, 0.6111, 0.6888, 0.6111, 0.6259, 0.6111, 0.6259, 0.6111, 0.6888, 0.5556, 0.6888, 0.5556, 0.6259, 0.5556, 0.6259, 0.5556, 0.6888, 0.5, 0.6888, 0.5, 0.6259, 0.5, 0.6259, 0.5, 0.6888, 0.4444, 0.6888, 0.4444, 0.6259, 0.4444, 0.6259, 0.4444, 0.6888, 0.3889, 0.6888, 0.3889, 0.6259, 0.3889, 0.6259, 0.3889, 0.6888, 0.3333, 0.6888, 0.3333, 0.6259, 0.3333, 0.6259, 0.3333, 0.6888, 0.2778, 0.6888, 0.2778, 0.6259, 0.2778, 0.6259, 0.2778, 0.6888, 0.2222, 0.6888, 0.2222, 0.6259, 0.2222, 0.6259, 0.2222, 0.6888, 0.1667, 0.6888, 0.1667, 0.6259, 0.1667, 0.6259, 0.1667, 0.6888, 0.1111, 0.6888, 0.1111, 0.6259, 0.1111, 0.6259, 0.1111, 0.6888, 0.05556, 0.6888, 0.05556, 0.6259, 0.05556, 0.6259, 0.05556, 0.6888, -1.863e-07, 0.6888, -1.863e-07, 0.6259, 0.8889, 0.8125, 0.8889, 0.875, 0.8333, 0.875, 0.8333, 0.8125, 0.9444, 0.6875, 0.9444, 0.75, 0.8889, 0.75, 0.8889, 0.6875, 1.0, 0.9688, 1.0, 1.0, 0.9444, 1.0, 0.9444, 0.9688, 0.9444, 0.8125, 0.9444, 0.875, 0.8889, 0.875, 0.8889, 0.8125, 0.8889, 0.6875, 0.8889, 0.75, 0.8333, 0.75, 0.8333, 0.6875, 0.9444, 0.9688, 0.9444, 1.0, 0.8889, 1.0, 0.8889, 0.9688, 0.7778, 0.8125, 0.7778, 0.875, 0.7222, 0.875, 0.7222, 0.8125, 0.8333, 0.6875, 0.8333, 0.75, 0.7778, 0.75, 0.7778, 0.6875, 0.8889, 0.9688, 0.8889, 1.0, 0.8333, 1.0, 0.8333, 0.9688, 0.7222, 0.8125, 0.7222, 0.875, 0.6667, 0.875, 0.6667, 0.8125, 0.7778, 0.6875, 0.7778, 0.75, 0.7222, 0.75, 0.7222, 0.6875, 0.8333, 0.9688, 0.8333, 1.0, 0.7778, 1.0, 0.7778, 0.9688, 0.6667, 0.8125, 0.6667, 0.875, 0.6111, 0.875, 0.6111, 0.8125, 0.7222, 0.6875, 0.7222, 0.75, 0.6667, 0.75, 0.6667, 0.6875, 0.7778, 0.9688, 0.7778, 1.0, 0.7222, 1.0, 0.7222, 0.9688, 0.6111, 0.8125, 0.6111, 0.875, 0.5556, 0.875, 0.5556, 0.8125, 0.6667, 0.6875, 0.6667, 0.75, 0.6111, 0.75, 0.6111, 0.6875, 0.7222, 0.9688, 0.7222, 1.0, 0.6667, 1.0, 0.6667, 0.9688, 0.5556, 0.8125, 0.5556, 0.875, 0.5, 0.875, 0.5, 0.8125, 0.6111, 0.6875, 0.6111, 0.75, 0.5556, 0.75, 0.5556, 0.6875, 0.6667, 0.9688, 0.6667, 1.0, 0.6111, 1.0, 0.6111, 0.9688, 0.5, 0.8125, 0.5, 0.875, 0.4444, 0.875, 0.4444, 0.8125, 0.5556, 0.6875, 0.5556, 0.75, 0.5, 0.75, 0.5, 0.6875, 0.6111, 0.9688, 0.6111, 1.0, 0.5556, 1.0, 0.5556, 0.9688, 0.4444, 0.8125, 0.4444, 0.875, 0.3889, 0.875, 0.3889, 0.8125, 0.5, 0.6875, 0.5, 0.75, 0.4444, 0.75, 0.4444, 0.6875, 0.5556, 0.9688, 0.5556, 1.0, 0.5, 1.0, 0.5, 0.9688, 0.3889, 0.8125, 0.3889, 0.875, 0.3333, 0.875, 0.3333, 0.8125, 0.4444, 0.6875, 0.4444, 0.75, 0.3889, 0.75, 0.3889, 0.6875, 0.5, 0.9688, 0.5, 1.0, 0.4444, 1.0, 0.4444, 0.9688, 0.3333, 0.8125, 0.3333, 0.875, 0.2778, 0.875, 0.2778, 0.8125, 0.3889, 0.6875, 0.3889, 0.75, 0.3333, 0.75, 0.3333, 0.6875, 0.4444, 0.9688, 0.4444, 1.0, 0.3889, 1.0, 0.3889, 0.9688, 0.2778, 0.8125, 0.2778, 0.875, 0.2222, 0.875, 0.2222, 0.8125, 0.3333, 0.6875, 0.3333, 0.75, 0.2778, 0.75, 0.2778, 0.6875, 0.3889, 0.9688, 0.3889, 1.0, 0.3333, 1.0, 0.3333, 0.9688, 0.2222, 0.8125, 0.2222, 0.875, 0.1667, 0.875, 0.1667, 0.8125, 0.2778, 0.6875, 0.2778, 0.75, 0.2222, 0.75, 0.2222, 0.6875, 0.3333, 0.9688, 0.3333, 1.0, 0.2778, 1.0, 0.2778, 0.9688, 0.1667, 0.8125, 0.1667, 0.875, 0.1111, 0.875, 0.1111, 0.8125, 0.2222, 0.6875, 0.2222, 0.75, 0.1667, 0.75, 0.1667, 0.6875, 0.2778, 0.9688, 0.2778, 1.0, 0.2222, 1.0, 0.2222, 0.9688, 0.1111, 0.8125, 0.1111, 0.875, 0.05556, 0.875, 0.05556, 0.8125, 0.1667, 0.6875, 0.1667, 0.75, 0.1111, 0.75, 0.1111, 0.6875, 0.2222, 0.9688, 0.2222, 1.0, 0.1667, 1.0, 0.1667, 0.9688, 0.05556, 0.8125, 0.05556, 0.875, -1.863e-07, 0.875, -1.863e-07, 0.8125, 0.1111, 0.6875, 0.1111, 0.75, 0.05556, 0.75, 0.05556, 0.6875, 0.1667, 0.9688, 0.1667, 1.0, 0.1111, 1.0, 0.1111, 0.9688, 0.3321, 0.4755, 0.25, 0.49, 0.1679, 0.4755, 0.09573, 0.4339, 0.04215, 0.37, 0.01365, 0.2917, 0.01365, 0.2083, 0.04215, 0.13, 0.09573, 0.06615, 0.1679, 0.02447, 0.25, 0.01, 0.3321, 0.02447, 0.4043, 0.06615, 0.4578, 0.13, 0.4864, 0.2083, 0.4864, 0.2917, 0.4578, 0.37, 0.4043, 0.4339, 0.05556, 0.6875, 0.05556, 0.75, -1.863e-07, 0.75, -1.863e-07, 0.6875, 0.1111, 0.9688, 0.1111, 1.0, 0.05556, 1.0, 0.05556, 0.9688, 0.8333, 0.8125, 0.8333, 0.875, 0.7778, 0.875, 0.7778, 0.8125, 1.0, 0.6875, 1.0, 0.75, 0.9444, 0.75, 0.9444, 0.6875, 0.05556, 0.9688, 0.05556, 1.0, -1.863e-07, 1.0, -1.863e-07, 0.9688, 0.75, 0.49, 0.8321, 0.4755, 0.9043, 0.4339, 0.9578, 0.37, 0.9864, 0.2917, 0.9864, 0.2083, 0.9578, 0.13, 0.9043, 0.06615, 0.8321, 0.02447, 0.75, 0.01, 0.6679, 0.02447, 0.5957, 0.06615, 0.5422, 0.13, 0.5136, 0.2083, 0.5136, 0.2917, 0.5422, 0.37, 0.5957, 0.4339, 0.6679, 0.4755, 1.0, 0.8125, 1.0, 0.875, 0.9444, 0.875, 0.9444, 0.8125, 0.05556, 0.875, 0.05556, 0.9375, -1.863e-07, 0.9375, -1.863e-07, 0.875, 0.1111, 0.875, 0.1111, 0.9375, 0.05556, 0.9375, 0.05556, 0.875, 0.1667, 0.875, 0.1667, 0.9375, 0.1111, 0.9375, 0.1111, 0.875, 0.2222, 0.875, 0.2222, 0.9375, 0.1667, 0.9375, 0.1667, 0.875, 0.2778, 0.875, 0.2778, 0.9375, 0.2222, 0.9375, 0.2222, 0.875, 0.3333, 0.875, 0.3333, 0.9375, 0.2778, 0.9375, 0.2778, 0.875, 0.3889, 0.875, 0.3889, 0.9375, 0.3333, 0.9375, 0.3333, 0.875, 0.4444, 0.875, 0.4444, 0.9375, 0.3889, 0.9375, 0.3889, 0.875, 0.5, 0.875, 0.5, 0.9375, 0.4444, 0.9375, 0.4444, 0.875, 0.5556, 0.875, 0.5556, 0.9375, 0.5, 0.9375, 0.5, 0.875, 0.6111, 0.875, 0.6111, 0.9375, 0.5556, 0.9375, 0.5556, 0.875, 0.6667, 0.875, 0.6667, 0.9375, 0.6111, 0.9375, 0.6111, 0.875, 0.7222, 0.875, 0.7222, 0.9375, 0.6667, 0.9375, 0.6667, 0.875, 0.7778, 0.875, 0.7778, 0.9375, 0.7222, 0.9375, 0.7222, 0.875, 0.8333, 0.875, 0.8333, 0.9375, 0.7778, 0.9375, 0.7778, 0.875, 0.8889, 0.875, 0.8889, 0.9375, 0.8333, 0.9375, 0.8333, 0.875, 0.9444, 0.875, 0.9444, 0.9375, 0.8889, 0.9375, 0.8889, 0.875, 1.0, 0.875, 1.0, 0.9375, 0.9444, 0.9375, 0.9444, 0.875, 0.05556, 0.9375, 0.05556, 0.9688, -1.863e-07, 0.9688, -1.863e-07, 0.9375, 0.1111, 0.9375, 0.1111, 0.9688, 0.05556, 0.9688, 0.05556, 0.9375, 0.1667, 0.9375, 0.1667, 0.9688, 0.1111, 0.9688, 0.1111, 0.9375, 0.2222, 0.9375, 0.2222, 0.9688, 0.1667, 0.9688, 0.1667, 0.9375, 0.2778, 0.9375, 0.2778, 0.9688, 0.2222, 0.9688, 0.2222, 0.9375, 0.3333, 0.9375, 0.3333, 0.9688, 0.2778, 0.9688, 0.2778, 0.9375, 0.3889, 0.9375, 0.3889, 0.9688, 0.3333, 0.9688, 0.3333, 0.9375, 0.4444, 0.9375, 0.4444, 0.9688, 0.3889, 0.9688, 0.3889, 0.9375, 0.5, 0.9375, 0.5, 0.9688, 0.4444, 0.9688, 0.4444, 0.9375, 0.5556, 0.9375, 0.5556, 0.9688, 0.5, 0.9688, 0.5, 0.9375, 0.6111, 0.9375, 0.6111, 0.9688, 0.5556, 0.9688, 0.5556, 0.9375, 0.6667, 0.9375, 0.6667, 0.9688, 0.6111, 0.9688, 0.6111, 0.9375, 0.7222, 0.9375, 0.7222, 0.9688, 0.6667, 0.9688, 0.6667, 0.9375, 0.7778, 0.9375, 0.7778, 0.9688, 0.7222, 0.9688, 0.7222, 0.9375, 0.8333, 0.9375, 0.8333, 0.9688, 0.7778, 0.9688, 0.7778, 0.9375, 0.8889, 0.9375, 0.8889, 0.9688, 0.8333, 0.9688, 0.8333, 0.9375, 0.9444, 0.9375, 0.9444, 0.9688, 0.8889, 0.9688, 0.8889, 0.9375, 1.0, 0.9375, 1.0, 0.9688, 0.9444, 0.9688, 0.9444, 0.9375, 1.0, 0.75, 1.0, 0.8125, 0.9444, 0.8125, 0.9444, 0.75, 0.8333, 0.75, 0.8333, 0.8125, 0.7778, 0.8125, 0.7778, 0.75, 0.05556, 0.75, 0.05556, 0.8125, -1.863e-07, 0.8125, -1.863e-07, 0.75, 0.1111, 0.75, 0.1111, 0.8125, 0.05556, 0.8125, 0.05556, 0.75, 0.1667, 0.75, 0.1667, 0.8125, 0.1111, 0.8125, 0.1111, 0.75, 0.2222, 0.75, 0.2222, 0.8125, 0.1667, 0.8125, 0.1667, 0.75, 0.2778, 0.75, 0.2778, 0.8125, 0.2222, 0.8125, 0.2222, 0.75, 0.3333, 0.75, 0.3333, 0.8125, 0.2778, 0.8125, 0.2778, 0.75, 0.3889, 0.75, 0.3889, 0.8125, 0.3333, 0.8125, 0.3333, 0.75, 0.4444, 0.75, 0.4444, 0.8125, 0.3889, 0.8125, 0.3889, 0.75, 0.5, 0.75, 0.5, 0.8125, 0.4444, 0.8125, 0.4444, 0.75, 0.5556, 0.75, 0.5556, 0.8125, 0.5, 0.8125, 0.5, 0.75, 0.6111, 0.75, 0.6111, 0.8125, 0.5556, 0.8125, 0.5556, 0.75, 0.6667, 0.75, 0.6667, 0.8125, 0.6111, 0.8125, 0.6111, 0.75, 0.7222, 0.75, 0.7222, 0.8125, 0.6667, 0.8125, 0.6667, 0.75, 0.7778, 0.75, 0.7778, 0.8125, 0.7222, 0.8125, 0.7222, 0.75, 0.9444, 0.75, 0.9444, 0.8125, 0.8889, 0.8125, 0.8889, 0.75, 0.8889, 0.75, 0.8889, 0.8125, 0.8333, 0.8125, 0.8333, 0.75, 1.0, 0.5625, 1.0, 0.625, 0.9444, 0.625, 0.9444, 0.5625, 0.05556, 0.5625, 0.05556, 0.625, -1.863e-07, 0.625, -1.863e-07, 0.5625, 0.1111, 0.5625, 0.1111, 0.625, 0.05556, 0.625, 0.05556, 0.5625, 0.1667, 0.5625, 0.1667, 0.625, 0.1111, 0.625, 0.1111, 0.5625, 0.2222, 0.5625, 0.2222, 0.625, 0.1667, 0.625, 0.1667, 0.5625, 0.2778, 0.5625, 0.2778, 0.625, 0.2222, 0.625, 0.2222, 0.5625, 0.3333, 0.5625, 0.3333, 0.625, 0.2778, 0.625, 0.2778, 0.5625, 0.3889, 0.5625, 0.3889, 0.625, 0.3333, 0.625, 0.3333, 0.5625, 0.4444, 0.5625, 0.4444, 0.625, 0.3889, 0.625, 0.3889, 0.5625, 0.5, 0.5625, 0.5, 0.625, 0.4444, 0.625, 0.4444, 0.5625, 0.5556, 0.5625, 0.5556, 0.625, 0.5, 0.625, 0.5, 0.5625, 0.6111, 0.5625, 0.6111, 0.625, 0.5556, 0.625, 0.5556, 0.5625, 0.6667, 0.5625, 0.6667, 0.625, 0.6111, 0.625, 0.6111, 0.5625, 0.7222, 0.5625, 0.7222, 0.625, 0.6667, 0.625, 0.6667, 0.5625, 0.7778, 0.5625, 0.7778, 0.625, 0.7222, 0.625, 0.7222, 0.5625, 0.8333, 0.5625, 0.8333, 0.625, 0.7778, 0.625, 0.7778, 0.5625, 0.8889, 0.5625, 0.8889, 0.625, 0.8333, 0.625, 0.8333, 0.5625, 0.9444, 0.5625, 0.9444, 0.625, 0.8889, 0.625, 0.8889, 0.5625, 0.9444, 0.5, 0.9444, 0.5625, 0.8889, 0.5625, 0.8889, 0.5, 0.8889, 0.5, 0.8889, 0.5625, 0.8333, 0.5625, 0.8333, 0.5, 0.8333, 0.5, 0.8333, 0.5625, 0.7778, 0.5625, 0.7778, 0.5, 0.7778, 0.5, 0.7778, 0.5625, 0.7222, 0.5625, 0.7222, 0.5, 0.7222, 0.5, 0.7222, 0.5625, 0.6667, 0.5625, 0.6667, 0.5, 0.6667, 0.5, 0.6667, 0.5625, 0.6111, 0.5625, 0.6111, 0.5, 0.6111, 0.5, 0.6111, 0.5625, 0.5556, 0.5625, 0.5556, 0.5, 0.5556, 0.5, 0.5556, 0.5625, 0.5, 0.5625, 0.5, 0.5, 0.5, 0.5, 0.5, 0.5625, 0.4444, 0.5625, 0.4444, 0.5, 0.4444, 0.5, 0.4444, 0.5625, 0.3889, 0.5625, 0.3889, 0.5, 0.3889, 0.5, 0.3889, 0.5625, 0.3333, 0.5625, 0.3333, 0.5, 0.3333, 0.5, 0.3333, 0.5625, 0.2778, 0.5625, 0.2778, 0.5, 0.2778, 0.5, 0.2778, 0.5625, 0.2222, 0.5625, 0.2222, 0.5, 0.2222, 0.5, 0.2222, 0.5625, 0.1667, 0.5625, 0.1667, 0.5, 0.1667, 0.5, 0.1667, 0.5625, 0.1111, 0.5625, 0.1111, 0.5, 0.1111, 0.5, 0.1111, 0.5625, 0.05556, 0.5625, 0.05556, 0.5, 0.05556, 0.5, 0.05556, 0.5625, -1.863e-07, 0.5625, -1.863e-07, 0.5, 1.0, 0.5, 1.0, 0.5625, 0.9444, 0.5625, 0.9444, 0.5, 1.0, 0.625, 1.0, 0.6875, 0.9444, 0.6875, 0.9444, 0.625, 0.05556, 0.625, 0.05556, 0.6875, -1.863e-07, 0.6875, -1.863e-07, 0.625, 0.1111, 0.625, 0.1111, 0.6875, 0.05556, 0.6875, 0.05556, 0.625, 0.1667, 0.625, 0.1667, 0.6875, 0.1111, 0.6875, 0.1111, 0.625, 0.2222, 0.625, 0.2222, 0.6875, 0.1667, 0.6875, 0.1667, 0.625, 0.2778, 0.625, 0.2778, 0.6875, 0.2222, 0.6875, 0.2222, 0.625, 0.3333, 0.625, 0.3333, 0.6875, 0.2778, 0.6875, 0.2778, 0.625, 0.3889, 0.625, 0.3889, 0.6875, 0.3333, 0.6875, 0.3333, 0.625, 0.4444, 0.625, 0.4444, 0.6875, 0.3889, 0.6875, 0.3889, 0.625, 0.5, 0.625, 0.5, 0.6875, 0.4444, 0.6875, 0.4444, 0.625, 0.5556, 0.625, 0.5556, 0.6875, 0.5, 0.6875, 0.5, 0.625, 0.6111, 0.625, 0.6111, 0.6875, 0.5556, 0.6875, 0.5556, 0.625, 0.6667, 0.625, 0.6667, 0.6875, 0.6111, 0.6875, 0.6111, 0.625, 0.7222, 0.625, 0.7222, 0.6875, 0.6667, 0.6875, 0.6667, 0.625, 0.7778, 0.625, 0.7778, 0.6875, 0.7222, 0.6875, 0.7222, 0.625, 0.8333, 0.625, 0.8333, 0.6875, 0.7778, 0.6875, 0.7778, 0.625, 0.8889, 0.625, 0.8889, 0.6875, 0.8333, 0.6875, 0.8333, 0.625, 0.9444, 0.625, 0.9444, 0.6875, 0.8889, 0.6875, 0.8889, 0.625])
me_cylinder_002.materials.append(mat_glass)
me_cylinder_002.materials.append(mat_sand)
me_cylinder_002.update()

# ---- objects
ob_innerglass = bpy.data.objects.new('InnerGlass', me_cylinder_002)

# ---- transforms, parenting, visibility, modifiers, constraints
ob_innerglass.location = (0.0, 0.0, 0.4253)

# ---- collection membership
col_collection.objects.link(ob_innerglass)

# ---- scene / render settings (as saved in the file)
scene.frame_start = 1; scene.frame_end = 250; scene.frame_set(1)
scene.render.engine = 'BLENDER_EEVEE_NEXT'
bpy.context.view_layer.update()

# ---- added for rendering (the .blend has no active camera and no usable light): camera, sun
cam_auto = bpy.data.cameras.new('AutoCamera')
cam_auto.lens = 50.0
cam_auto.sensor_width = 36.0
cam_auto.clip_end = 1000.0
ob_auto_camera = bpy.data.objects.new('AutoCamera', cam_auto)
scene.collection.objects.link(ob_auto_camera)
ob_auto_camera.location = (0.945528, -1.13463, 1.18176)
ob_auto_camera.rotation_euler = (1.09748, -7.21219e-08, 0.694738)
scene.camera = ob_auto_camera
light_auto_sun = bpy.data.lights.new('AutoSun', 'SUN')
light_auto_sun.energy = 3.0
light_auto_sun.angle = 0.0523599
ob_auto_sun = bpy.data.objects.new('AutoSun', light_auto_sun)
scene.collection.objects.link(ob_auto_sun)
ob_auto_sun.rotation_euler = (0.872665, 0.174533, 0.523599)
bpy.context.view_layer.update()
